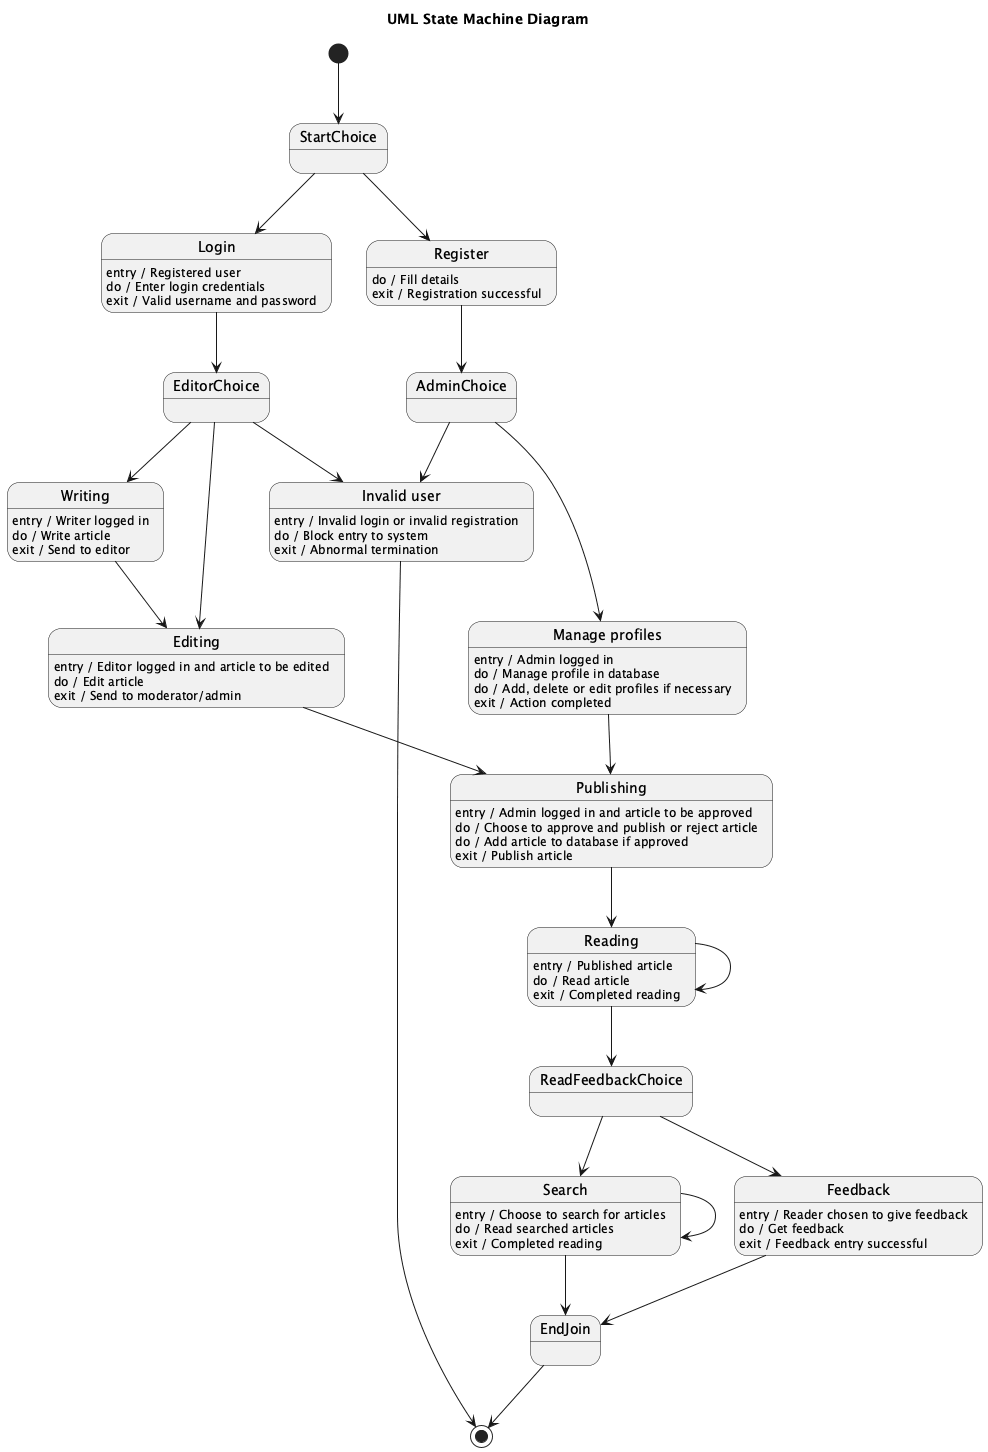

The diagram above was rendered by PlantUML. Its source (embedded in the PNG):
@startuml
title UML State Machine Diagram

[*] --> StartChoice

state Register
Register : do / Fill details
Register : exit / Registration successful

state Login
Login : entry / Registered user
Login : do / Enter login credentials
Login : exit / Valid username and password

state "Manage profiles" as ManageProfiles
ManageProfiles : entry / Admin logged in
ManageProfiles : do / Manage profile in database
ManageProfiles : do / Add, delete or edit profiles if necessary
ManageProfiles : exit / Action completed

state "Invalid user" as InvalidUser
InvalidUser : entry / Invalid login or invalid registration
InvalidUser : do / Block entry to system
InvalidUser : exit / Abnormal termination

state Writing
Writing : entry / Writer logged in
Writing : do / Write article
Writing : exit / Send to editor

state Editing
Editing : entry / Editor logged in and article to be edited
Editing : do / Edit article
Editing : exit / Send to moderator/admin

state Publishing
Publishing : entry / Admin logged in and article to be approved
Publishing : do / Choose to approve and publish or reject article
Publishing : do / Add article to database if approved
Publishing : exit / Publish article

state Search
Search : entry / Choose to search for articles
Search : do / Read searched articles
Search : exit / Completed reading

state Reading
Reading : entry / Published article
Reading : do / Read article
Reading : exit / Completed reading

state Feedback
Feedback : entry / Reader chosen to give feedback
Feedback : do / Get feedback
Feedback : exit / Feedback entry successful

StartChoice --> Register
StartChoice --> Login

Register --> AdminChoice
Login --> EditorChoice

AdminChoice --> ManageProfiles
AdminChoice --> InvalidUser

EditorChoice --> Writing
EditorChoice --> Editing
EditorChoice --> InvalidUser

Writing --> Editing
Editing --> Publishing
ManageProfiles --> Publishing

InvalidUser --> [*]

Publishing --> Reading
Reading --> Reading

Search --> Search
Reading --> ReadFeedbackChoice

ReadFeedbackChoice --> Search
ReadFeedbackChoice --> Feedback

Feedback --> EndJoin
Search --> EndJoin

EndJoin --> [*]

@enduml